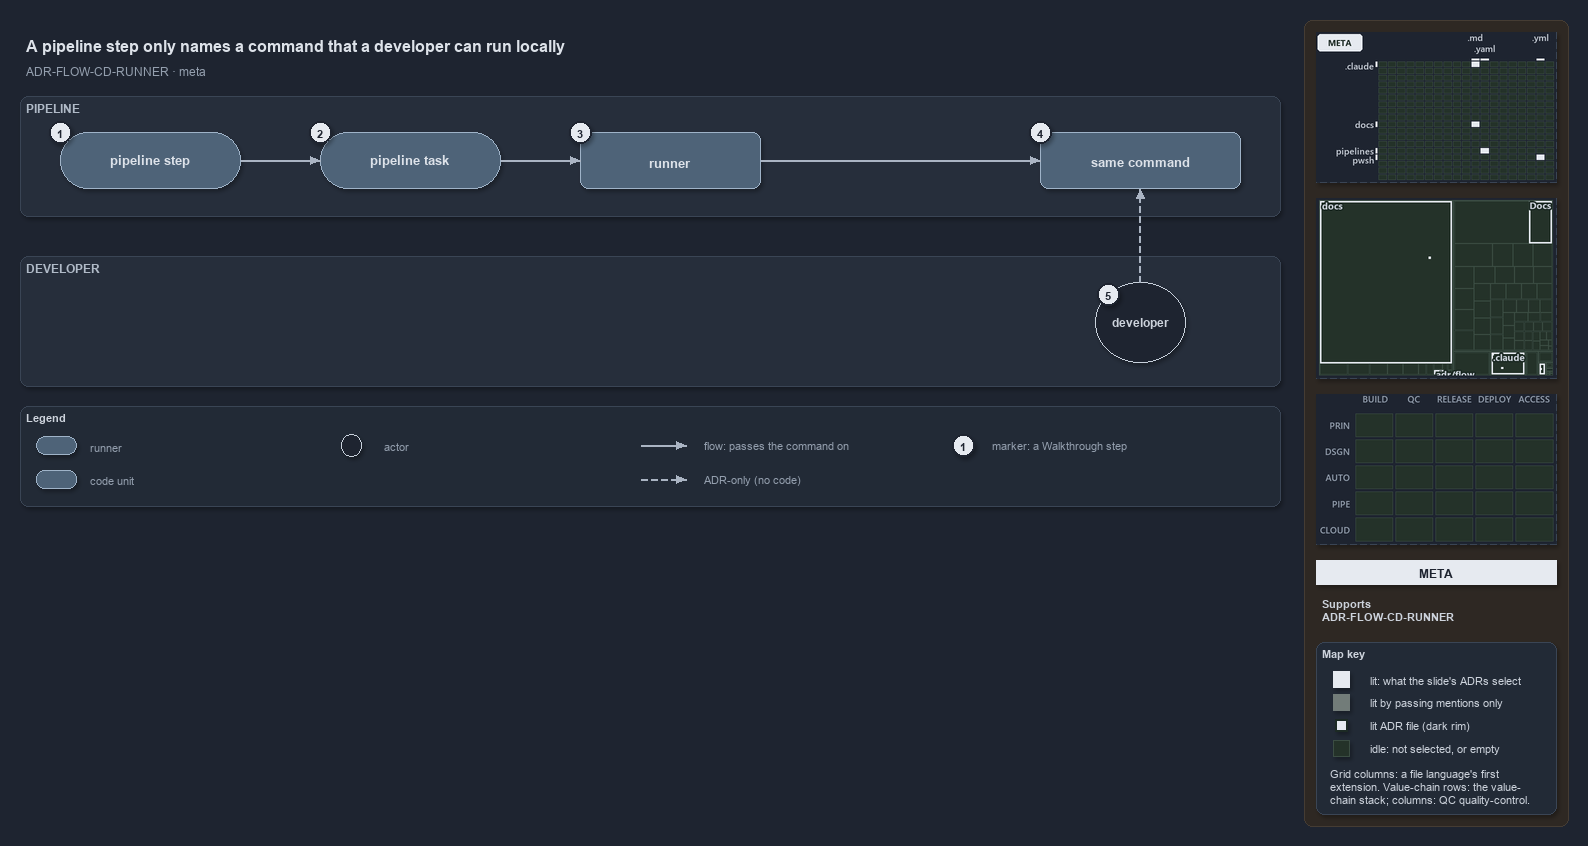

The diagram above was exported from draw.io. Its source (the exported page's mxGraphModel, read from the mxfile embedded in the PNG):
<mxGraphModel dx="1024" dy="768" grid="0" gridSize="10" guides="1" tooltips="1" connect="1" arrows="1" fold="1" page="1" pageScale="1" pageWidth="1572" pageHeight="600" background="#1E2430" math="0" shadow="1">
  <root>
    <mxCell id="0" />
    <mxCell id="1" parent="0" />
    <mxCell id="sidebar-bg" value="" style="rounded=1;arcSize=2;html=1;fillColor=#2E2823;strokeColor=#453C33;shadow=0;" vertex="1" parent="1">
      <mxGeometry x="1304" y="4" width="264" height="806" as="geometry" />
    </mxCell>
    <mxCell id="title" value="A pipeline step only names a command that a developer can run locally" style="text;html=1;align=left;verticalAlign=middle;fontSize=16;fontStyle=1;fontColor=#DDE2E9;" vertex="1" parent="1">
      <mxGeometry x="20" y="14" width="1260" height="30" as="geometry" />
    </mxCell>
    <mxCell id="subtitle" value="ADR-FLOW-CD-RUNNER &amp;#183; meta" style="text;html=1;align=left;verticalAlign=middle;fontSize=12;fontColor=#949FAE;" vertex="1" parent="1">
      <mxGeometry x="20" y="44" width="1240" height="20" as="geometry" />
    </mxCell>
    <mxCell id="band-pipeline" value="PIPELINE" style="rounded=1;html=1;arcSize=3;fillColor=#262E3B;strokeColor=#3A4555;verticalAlign=top;align=left;spacingLeft=8;fontStyle=1;fontSize=12;fontColor=#B0BAC7;" vertex="1" parent="1">
      <mxGeometry x="20" y="80" width="1260" height="120" as="geometry" />
    </mxCell>
    <mxCell id="band-dev" value="DEVELOPER" style="rounded=1;html=1;arcSize=3;fillColor=#262E3B;strokeColor=#3A4555;verticalAlign=top;align=left;spacingLeft=8;fontStyle=1;fontSize=12;fontColor=#B0BAC7;" vertex="1" parent="1">
      <mxGeometry x="20" y="240" width="1260" height="130" as="geometry" />
    </mxCell>
    <mxCell id="step" value="&lt;b&gt;pipeline step&lt;/b&gt;" style="rounded=1;arcSize=50;whiteSpace=wrap;html=1;fillColor=#4E6378;strokeColor=#9FB3C8;fontSize=13;fontColor=#DDE2E9;" vertex="1" parent="1">
      <mxGeometry x="60" y="116" width="180" height="56" as="geometry" />
    </mxCell>
    <mxCell id="task" value="&lt;b&gt;pipeline task&lt;/b&gt;" style="rounded=1;arcSize=50;whiteSpace=wrap;html=1;fillColor=#4E6378;strokeColor=#9FB3C8;fontSize=13;fontColor=#DDE2E9;" vertex="1" parent="1">
      <mxGeometry x="320" y="116" width="180" height="56" as="geometry" />
    </mxCell>
    <mxCell id="runner" value="&lt;b&gt;runner&lt;/b&gt;" style="rounded=1;whiteSpace=wrap;html=1;arcSize=20;fillColor=#4E6378;strokeColor=#9FB3C8;fontSize=13;fontColor=#DDE2E9;" vertex="1" parent="1">
      <mxGeometry x="580" y="116" width="180" height="56" as="geometry" />
    </mxCell>
    <mxCell id="command" value="&lt;b&gt;same command&lt;/b&gt;" style="rounded=1;whiteSpace=wrap;html=1;arcSize=20;fillColor=#4E6378;strokeColor=#9FB3C8;fontSize=13;fontColor=#DDE2E9;" vertex="1" parent="1">
      <mxGeometry x="1040" y="116" width="200" height="56" as="geometry" />
    </mxCell>
    <mxCell id="dev" value="&lt;b&gt;developer&lt;/b&gt;" style="ellipse;whiteSpace=wrap;html=1;fillColor=#1E2430;strokeColor=#C7D0DB;fontSize=12;fontColor=#CDD3DC;" vertex="1" parent="1">
      <mxGeometry x="1095" y="266" width="90" height="80" as="geometry" />
    </mxCell>
    <mxCell id="p-edge-step-task-a" value="" style="text;html=1;strokeColor=none;fillColor=none;" vertex="1" parent="1">
      <mxGeometry x="240" y="144" width="1" height="1" as="geometry" />
    </mxCell>
    <mxCell id="p-edge-step-task-b" value="" style="text;html=1;strokeColor=none;fillColor=none;" vertex="1" parent="1">
      <mxGeometry x="320" y="144" width="1" height="1" as="geometry" />
    </mxCell>
    <mxCell id="edge-step-task" value="" style="edgeStyle=orthogonalEdgeStyle;rounded=1;html=1;fontSize=10;endArrow=block;strokeColor=#AAB4C3;fontColor=#CDD3DC;shadow=0;" edge="1" parent="1" source="p-edge-step-task-a" target="p-edge-step-task-b">
      <mxGeometry relative="1" as="geometry" />
    </mxCell>
    <mxCell id="p-edge-task-runner-a" value="" style="text;html=1;strokeColor=none;fillColor=none;" vertex="1" parent="1">
      <mxGeometry x="500" y="144" width="1" height="1" as="geometry" />
    </mxCell>
    <mxCell id="p-edge-task-runner-b" value="" style="text;html=1;strokeColor=none;fillColor=none;" vertex="1" parent="1">
      <mxGeometry x="580" y="144" width="1" height="1" as="geometry" />
    </mxCell>
    <mxCell id="edge-task-runner" value="" style="edgeStyle=orthogonalEdgeStyle;rounded=1;html=1;fontSize=10;endArrow=block;strokeColor=#AAB4C3;fontColor=#CDD3DC;shadow=0;" edge="1" parent="1" source="p-edge-task-runner-a" target="p-edge-task-runner-b">
      <mxGeometry relative="1" as="geometry" />
    </mxCell>
    <mxCell id="p-edge-runner-command-a" value="" style="text;html=1;strokeColor=none;fillColor=none;" vertex="1" parent="1">
      <mxGeometry x="760" y="144" width="1" height="1" as="geometry" />
    </mxCell>
    <mxCell id="p-edge-runner-command-b" value="" style="text;html=1;strokeColor=none;fillColor=none;" vertex="1" parent="1">
      <mxGeometry x="1040" y="144" width="1" height="1" as="geometry" />
    </mxCell>
    <mxCell id="edge-runner-command" value="" style="edgeStyle=orthogonalEdgeStyle;rounded=1;html=1;fontSize=10;endArrow=block;strokeColor=#AAB4C3;fontColor=#CDD3DC;shadow=0;" edge="1" parent="1" source="p-edge-runner-command-a" target="p-edge-runner-command-b">
      <mxGeometry relative="1" as="geometry" />
    </mxCell>
    <mxCell id="p-edge-dev-command-a" value="" style="text;html=1;strokeColor=none;fillColor=none;" vertex="1" parent="1">
      <mxGeometry x="1140" y="266" width="1" height="1" as="geometry" />
    </mxCell>
    <mxCell id="p-edge-dev-command-b" value="" style="text;html=1;strokeColor=none;fillColor=none;" vertex="1" parent="1">
      <mxGeometry x="1140" y="172" width="1" height="1" as="geometry" />
    </mxCell>
    <mxCell id="edge-dev-command" value="" style="edgeStyle=orthogonalEdgeStyle;rounded=1;html=1;fontSize=10;endArrow=block;strokeColor=#AAB4C3;dashed=1;fontColor=#CDD3DC;shadow=0;" edge="1" parent="1" source="p-edge-dev-command-a" target="p-edge-dev-command-b">
      <mxGeometry relative="1" as="geometry" />
    </mxCell>
    <mxCell id="mark-1" value="1" style="ellipse;html=1;fillColor=#E6EAF0;strokeColor=#1E2430;strokeWidth=2;fontColor=#1E2430;fontStyle=1;fontSize=11;" vertex="1" parent="1">
      <mxGeometry x="49" y="105" width="22" height="22" as="geometry" />
    </mxCell>
    <mxCell id="mark-2" value="2" style="ellipse;html=1;fillColor=#E6EAF0;strokeColor=#1E2430;strokeWidth=2;fontColor=#1E2430;fontStyle=1;fontSize=11;" vertex="1" parent="1">
      <mxGeometry x="309" y="105" width="22" height="22" as="geometry" />
    </mxCell>
    <mxCell id="mark-3" value="3" style="ellipse;html=1;fillColor=#E6EAF0;strokeColor=#1E2430;strokeWidth=2;fontColor=#1E2430;fontStyle=1;fontSize=11;" vertex="1" parent="1">
      <mxGeometry x="569" y="105" width="22" height="22" as="geometry" />
    </mxCell>
    <mxCell id="mark-4" value="4" style="ellipse;html=1;fillColor=#E6EAF0;strokeColor=#1E2430;strokeWidth=2;fontColor=#1E2430;fontStyle=1;fontSize=11;" vertex="1" parent="1">
      <mxGeometry x="1029" y="105" width="22" height="22" as="geometry" />
    </mxCell>
    <mxCell id="mark-5" value="5" style="ellipse;html=1;fillColor=#E6EAF0;strokeColor=#1E2430;strokeWidth=2;fontColor=#1E2430;fontStyle=1;fontSize=11;" vertex="1" parent="1">
      <mxGeometry x="1097" y="267" width="22" height="22" as="geometry" />
    </mxCell>
    <mxCell id="legend" value="&lt;b&gt;Legend&lt;/b&gt;" style="rounded=1;whiteSpace=wrap;html=1;arcSize=6;fillColor=#222A36;strokeColor=#3A4555;align=left;verticalAlign=top;spacing=8;fontSize=11;fontColor=#CDD3DC;" vertex="1" parent="1">
      <mxGeometry x="20" y="390" width="1260" height="100" as="geometry" />
    </mxCell>
    <mxCell id="legend-0" value="" style="rounded=1;arcSize=50;whiteSpace=wrap;html=1;fillColor=#4E6378;strokeColor=#9FB3C8;fontColor=#DDE2E9;" vertex="1" parent="1">
      <mxGeometry x="36" y="420" width="40" height="18" as="geometry" />
    </mxCell>
    <mxCell id="legend-0-text" value="runner" style="text;html=1;align=left;verticalAlign=middle;fontSize=11;fontColor=#949FAE;" vertex="1" parent="1">
      <mxGeometry x="84" y="419" width="300" height="20" as="geometry" />
    </mxCell>
    <mxCell id="legend-1" value="" style="rounded=1;whiteSpace=wrap;html=1;arcSize=20;fillColor=#4E6378;strokeColor=#9FB3C8;fontColor=#DDE2E9;" vertex="1" parent="1">
      <mxGeometry x="36" y="454" width="40" height="18" as="geometry" />
    </mxCell>
    <mxCell id="legend-1-text" value="code unit" style="text;html=1;align=left;verticalAlign=middle;fontSize=11;fontColor=#949FAE;" vertex="1" parent="1">
      <mxGeometry x="84" y="453" width="300" height="20" as="geometry" />
    </mxCell>
    <mxCell id="legend-2" value="" style="ellipse;whiteSpace=wrap;html=1;fillColor=#1E2430;strokeColor=#C7D0DB;fontColor=#CDD3DC;" vertex="1" parent="1">
      <mxGeometry x="341" y="418" width="20" height="22" as="geometry" />
    </mxCell>
    <mxCell id="legend-2-text" value="actor" style="text;html=1;align=left;verticalAlign=middle;fontSize=11;fontColor=#949FAE;" vertex="1" parent="1">
      <mxGeometry x="378" y="419" width="300" height="20" as="geometry" />
    </mxCell>
    <mxCell id="p-legend-3-a" value="" style="text;html=1;strokeColor=none;fillColor=none;" vertex="1" parent="1">
      <mxGeometry x="640" y="429" width="1" height="1" as="geometry" />
    </mxCell>
    <mxCell id="p-legend-3-b" value="" style="text;html=1;strokeColor=none;fillColor=none;" vertex="1" parent="1">
      <mxGeometry x="686" y="429" width="1" height="1" as="geometry" />
    </mxCell>
    <mxCell id="legend-3" value="" style="edgeStyle=orthogonalEdgeStyle;rounded=1;html=1;fontSize=10;endArrow=block;strokeColor=#AAB4C3;fontColor=#CDD3DC;shadow=0;" edge="1" parent="1" source="p-legend-3-a" target="p-legend-3-b">
      <mxGeometry relative="1" as="geometry" />
    </mxCell>
    <mxCell id="legend-3-text" value="flow: passes the command on" style="text;html=1;align=left;verticalAlign=middle;fontSize=11;fontColor=#949FAE;" vertex="1" parent="1">
      <mxGeometry x="698" y="419" width="300" height="20" as="geometry" />
    </mxCell>
    <mxCell id="p-legend-4-a" value="" style="text;html=1;strokeColor=none;fillColor=none;" vertex="1" parent="1">
      <mxGeometry x="640" y="463" width="1" height="1" as="geometry" />
    </mxCell>
    <mxCell id="p-legend-4-b" value="" style="text;html=1;strokeColor=none;fillColor=none;" vertex="1" parent="1">
      <mxGeometry x="686" y="463" width="1" height="1" as="geometry" />
    </mxCell>
    <mxCell id="legend-4" value="" style="edgeStyle=orthogonalEdgeStyle;rounded=1;html=1;fontSize=10;endArrow=block;strokeColor=#AAB4C3;dashed=1;fontColor=#CDD3DC;shadow=0;" edge="1" parent="1" source="p-legend-4-a" target="p-legend-4-b">
      <mxGeometry relative="1" as="geometry" />
    </mxCell>
    <mxCell id="legend-4-text" value="ADR-only (no code)" style="text;html=1;align=left;verticalAlign=middle;fontSize=11;fontColor=#949FAE;" vertex="1" parent="1">
      <mxGeometry x="698" y="453" width="300" height="20" as="geometry" />
    </mxCell>
    <mxCell id="legend-5" value="1" style="ellipse;html=1;fillColor=#E6EAF0;strokeColor=#1E2430;strokeWidth=2;fontColor=#1E2430;fontStyle=1;fontSize=11;" vertex="1" parent="1">
      <mxGeometry x="952" y="418" width="22" height="22" as="geometry" />
    </mxCell>
    <mxCell id="legend-5-text" value="marker: a Walkthrough step" style="text;html=1;align=left;verticalAlign=middle;fontSize=11;fontColor=#949FAE;" vertex="1" parent="1">
      <mxGeometry x="986" y="419" width="320" height="20" as="geometry" />
    </mxCell>
    <mxCell id="minimap-grid" value="" style="shape=image;html=1;imageAspect=0;aspect=fixed;verticalLabelPosition=bottom;strokeColor=#3A4555;dashed=1;fillColor=#222A36;image=data:image/png,(base64 omitted: 9788 chars);" vertex="1" parent="1">
      <mxGeometry x="1316" y="16" width="240" height="150" as="geometry" />
    </mxCell>
    <mxCell id="minimap-tree" value="" style="shape=image;html=1;imageAspect=0;aspect=fixed;verticalLabelPosition=bottom;strokeColor=#3A4555;dashed=1;fillColor=#222A36;image=data:image/png,(base64 omitted: 10084 chars);" vertex="1" parent="1">
      <mxGeometry x="1316" y="182" width="240" height="180" as="geometry" />
    </mxCell>
    <mxCell id="minimap-chain" value="" style="shape=image;html=1;imageAspect=0;aspect=fixed;verticalLabelPosition=bottom;strokeColor=#3A4555;dashed=1;fillColor=#222A36;image=data:image/png,(base64 omitted: 11912 chars);" vertex="1" parent="1">
      <mxGeometry x="1316" y="378" width="240" height="150" as="geometry" />
    </mxCell>
    <mxCell id="lens-badge" value="META" style="rounded=0;whiteSpace=wrap;html=1;align=center;verticalAlign=middle;fontSize=12;fontStyle=1;fontColor=#1E2430;fillColor=#E6EAF0;strokeColor=none;" vertex="1" parent="1">
      <mxGeometry x="1316" y="544" width="240" height="24" as="geometry" />
    </mxCell>
    <mxCell id="supports" value="&lt;b&gt;Supports&lt;/b&gt;&lt;br&gt;ADR-FLOW-CD-RUNNER" style="text;html=1;whiteSpace=wrap;align=left;verticalAlign=top;fontSize=11;fontColor=#CDD3DC;" vertex="1" parent="1">
      <mxGeometry x="1316" y="576" width="240" height="38" as="geometry" />
    </mxCell>
    <mxCell id="mapkey" value="&lt;b&gt;Map key&lt;/b&gt;" style="rounded=1;arcSize=6;whiteSpace=wrap;html=1;align=left;verticalAlign=top;fontSize=11;fontColor=#CDD3DC;fillColor=#222A36;strokeColor=#3A4555;spacingLeft=8;spacingTop=2;" vertex="1" parent="1">
      <mxGeometry x="1316" y="626" width="240" height="172" as="geometry" />
    </mxCell>
    <mxCell id="mapkey-lit" value="" style="rounded=0;html=1;fillColor=#E6EAF0;strokeColor=#E6EAF0;" vertex="1" parent="1">
      <mxGeometry x="1333.0" y="655.0" width="16" height="16" as="geometry" />
    </mxCell>
    <mxCell id="mapkey-lit-text" value="lit: what the slide's ADRs select" style="text;html=1;align=left;verticalAlign=middle;fontSize=11;fontColor=#CDD3DC;" vertex="1" parent="1">
      <mxGeometry x="1364" y="653" width="184" height="20" as="geometry" />
    </mxCell>
    <mxCell id="mapkey-touched" value="" style="rounded=0;html=1;fillColor=#727C79;strokeColor=#727C79;" vertex="1" parent="1">
      <mxGeometry x="1333.0" y="678.0" width="16" height="16" as="geometry" />
    </mxCell>
    <mxCell id="mapkey-touched-text" value="lit by passing mentions only" style="text;html=1;align=left;verticalAlign=middle;fontSize=11;fontColor=#CDD3DC;" vertex="1" parent="1">
      <mxGeometry x="1364" y="676" width="184" height="20" as="geometry" />
    </mxCell>
    <mxCell id="mapkey-adr" value="" style="rounded=0;html=1;fillColor=#E6EAF0;strokeColor=#1C2A24;strokeWidth=2;" vertex="1" parent="1">
      <mxGeometry x="1335.0" y="703.0" width="12" height="12" as="geometry" />
    </mxCell>
    <mxCell id="mapkey-adr-text" value="lit ADR file (dark rim)" style="text;html=1;align=left;verticalAlign=middle;fontSize=11;fontColor=#CDD3DC;" vertex="1" parent="1">
      <mxGeometry x="1364" y="699" width="184" height="20" as="geometry" />
    </mxCell>
    <mxCell id="mapkey-idle" value="" style="rounded=0;html=1;fillColor=#243229;strokeColor=#3B4D43;" vertex="1" parent="1">
      <mxGeometry x="1333.0" y="724.0" width="16" height="16" as="geometry" />
    </mxCell>
    <mxCell id="mapkey-idle-text" value="idle: not selected, or empty" style="text;html=1;align=left;verticalAlign=middle;fontSize=11;fontColor=#CDD3DC;" vertex="1" parent="1">
      <mxGeometry x="1364" y="722" width="184" height="20" as="geometry" />
    </mxCell>
    <mxCell id="mapkey-codes" value="Grid columns: a file language's first&lt;br&gt;extension. Value-chain rows: the value-&lt;br&gt;chain stack; columns: QC quality-control." style="text;html=1;align=left;verticalAlign=top;whiteSpace=wrap;fontSize=11;fontColor=#CDD3DC;" vertex="1" parent="1">
      <mxGeometry x="1324" y="746" width="224" height="46" as="geometry" />
    </mxCell>
  </root>
</mxGraphModel>